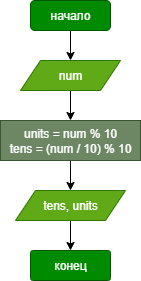

The diagram above was exported from draw.io. Its source (the exported page's mxGraphModel, read from the mxfile embedded in the PNG):
<mxGraphModel dx="738" dy="462" grid="1" gridSize="10" guides="1" tooltips="1" connect="1" arrows="1" fold="1" page="1" pageScale="1" pageWidth="827" pageHeight="1169" math="0" shadow="0">
  <root>
    <mxCell id="0" />
    <mxCell id="1" parent="0" />
    <mxCell id="iWyIcNWfpM5yGlS3sWbi-6" value="" style="edgeStyle=orthogonalEdgeStyle;rounded=0;orthogonalLoop=1;jettySize=auto;html=1;" edge="1" parent="1" source="iWyIcNWfpM5yGlS3sWbi-1" target="iWyIcNWfpM5yGlS3sWbi-2">
      <mxGeometry relative="1" as="geometry" />
    </mxCell>
    <mxCell id="iWyIcNWfpM5yGlS3sWbi-1" value="начало" style="rounded=1;whiteSpace=wrap;html=1;fillColor=#008a00;fontColor=#ffffff;strokeColor=#005700;" vertex="1" parent="1">
      <mxGeometry x="300" y="40" width="80" height="30" as="geometry" />
    </mxCell>
    <mxCell id="iWyIcNWfpM5yGlS3sWbi-7" value="" style="edgeStyle=orthogonalEdgeStyle;rounded=0;orthogonalLoop=1;jettySize=auto;html=1;" edge="1" parent="1" source="iWyIcNWfpM5yGlS3sWbi-2" target="iWyIcNWfpM5yGlS3sWbi-3">
      <mxGeometry relative="1" as="geometry" />
    </mxCell>
    <mxCell id="iWyIcNWfpM5yGlS3sWbi-2" value="num" style="shape=parallelogram;perimeter=parallelogramPerimeter;whiteSpace=wrap;html=1;fixedSize=1;fillColor=#60a917;fontColor=#ffffff;strokeColor=#2D7600;" vertex="1" parent="1">
      <mxGeometry x="290" y="100" width="100" height="30" as="geometry" />
    </mxCell>
    <mxCell id="iWyIcNWfpM5yGlS3sWbi-8" value="" style="edgeStyle=orthogonalEdgeStyle;rounded=0;orthogonalLoop=1;jettySize=auto;html=1;" edge="1" parent="1" source="iWyIcNWfpM5yGlS3sWbi-3" target="iWyIcNWfpM5yGlS3sWbi-4">
      <mxGeometry relative="1" as="geometry" />
    </mxCell>
    <mxCell id="iWyIcNWfpM5yGlS3sWbi-3" value="&lt;div&gt;units = num % 10&lt;/div&gt;tens = (num / 10) % 10" style="rounded=0;whiteSpace=wrap;html=1;fillColor=#6d8764;fontColor=#ffffff;strokeColor=#3A5431;" vertex="1" parent="1">
      <mxGeometry x="270" y="160" width="140" height="40" as="geometry" />
    </mxCell>
    <mxCell id="iWyIcNWfpM5yGlS3sWbi-9" value="" style="edgeStyle=orthogonalEdgeStyle;rounded=0;orthogonalLoop=1;jettySize=auto;html=1;" edge="1" parent="1" source="iWyIcNWfpM5yGlS3sWbi-4" target="iWyIcNWfpM5yGlS3sWbi-5">
      <mxGeometry relative="1" as="geometry" />
    </mxCell>
    <mxCell id="iWyIcNWfpM5yGlS3sWbi-4" value="tens,&amp;nbsp;units" style="shape=parallelogram;perimeter=parallelogramPerimeter;whiteSpace=wrap;html=1;fixedSize=1;fillColor=#60a917;fontColor=#ffffff;strokeColor=#2D7600;" vertex="1" parent="1">
      <mxGeometry x="285" y="230" width="110" height="30" as="geometry" />
    </mxCell>
    <mxCell id="iWyIcNWfpM5yGlS3sWbi-5" value="конец" style="rounded=1;whiteSpace=wrap;html=1;fillColor=#008a00;fontColor=#ffffff;strokeColor=#005700;arcSize=9;" vertex="1" parent="1">
      <mxGeometry x="300" y="290" width="80" height="30" as="geometry" />
    </mxCell>
  </root>
</mxGraphModel>